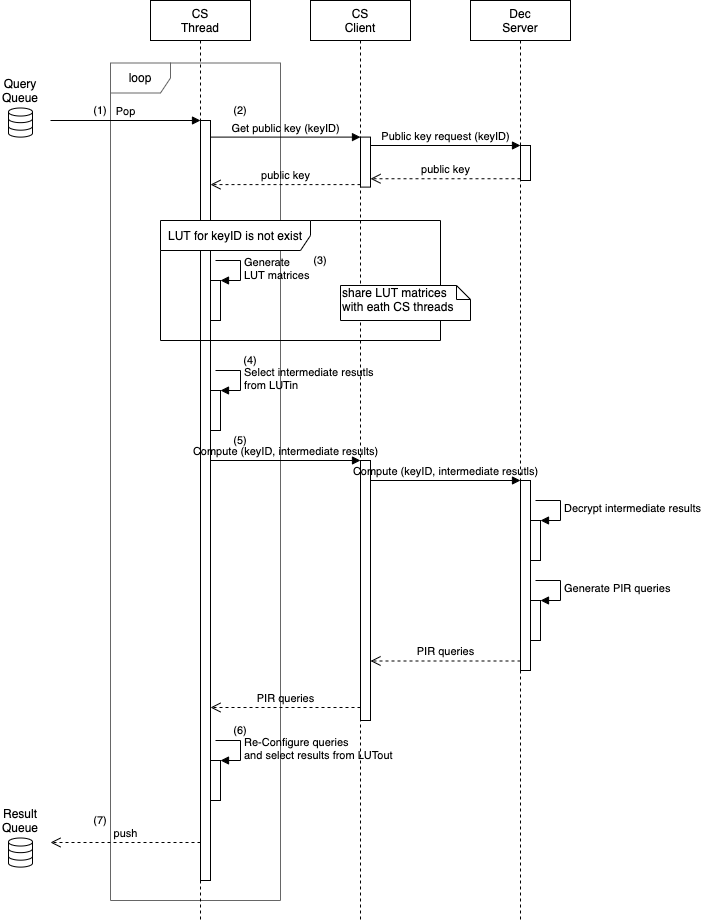

The diagram above was exported from draw.io. Its source (the exported page's mxGraphModel, read from the mxfile embedded in the PNG):
<mxGraphModel dx="1079" dy="671" grid="1" gridSize="10" guides="1" tooltips="1" connect="1" arrows="1" fold="1" page="1" pageScale="1" pageWidth="827" pageHeight="1169" math="0" shadow="0">
  <root>
    <mxCell id="0" />
    <mxCell id="1" parent="0" />
    <mxCell id="2" value="loop" style="shape=umlFrame;whiteSpace=wrap;html=1;strokeColor=#666666;strokeWidth=1;fillColor=none;" vertex="1" parent="1">
      <mxGeometry x="160" y="102.5" width="170" height="837.5" as="geometry" />
    </mxCell>
    <mxCell id="3" value="CS&lt;br&gt;Thread" style="shape=umlLifeline;perimeter=lifelinePerimeter;whiteSpace=wrap;html=1;container=1;collapsible=0;recursiveResize=0;outlineConnect=0;" vertex="1" parent="1">
      <mxGeometry x="200" y="40" width="100" height="920" as="geometry" />
    </mxCell>
    <mxCell id="4" value="CS&lt;br&gt;Client" style="shape=umlLifeline;perimeter=lifelinePerimeter;whiteSpace=wrap;html=1;container=1;collapsible=0;recursiveResize=0;outlineConnect=0;" vertex="1" parent="1">
      <mxGeometry x="360" y="40" width="100" height="920" as="geometry" />
    </mxCell>
    <mxCell id="5" value="" style="html=1;points=[];perimeter=orthogonalPerimeter;strokeColor=#000000;strokeWidth=1;" vertex="1" parent="4">
      <mxGeometry x="50" y="136.6" width="10" height="50" as="geometry" />
    </mxCell>
    <mxCell id="6" value="Dec&lt;br&gt;Server" style="shape=umlLifeline;perimeter=lifelinePerimeter;whiteSpace=wrap;html=1;container=1;collapsible=0;recursiveResize=0;outlineConnect=0;" vertex="1" parent="1">
      <mxGeometry x="520" y="40" width="100" height="920" as="geometry" />
    </mxCell>
    <mxCell id="7" value="" style="html=1;points=[];perimeter=orthogonalPerimeter;" vertex="1" parent="6">
      <mxGeometry x="50" y="480" width="10" height="190" as="geometry" />
    </mxCell>
    <mxCell id="8" value="" style="html=1;points=[];perimeter=orthogonalPerimeter;" vertex="1" parent="1">
      <mxGeometry x="250" y="160" width="10" height="760" as="geometry" />
    </mxCell>
    <mxCell id="9" value="Pop" style="html=1;verticalAlign=bottom;endArrow=block;entryX=0;entryY=0;labelBackgroundColor=none;" edge="1" target="8" parent="1">
      <mxGeometry relative="1" as="geometry">
        <mxPoint x="100" y="160" as="sourcePoint" />
      </mxGeometry>
    </mxCell>
    <mxCell id="10" value="push" style="html=1;verticalAlign=bottom;endArrow=open;dashed=1;endSize=8;exitX=0;exitY=0.95;labelBackgroundColor=none;" edge="1" source="8" parent="1">
      <mxGeometry relative="1" as="geometry">
        <mxPoint x="100" y="882" as="targetPoint" />
      </mxGeometry>
    </mxCell>
    <mxCell id="11" value="" style="html=1;points=[];perimeter=orthogonalPerimeter;" vertex="1" parent="1">
      <mxGeometry x="570" y="185" width="10" height="35" as="geometry" />
    </mxCell>
    <mxCell id="12" value="Public key request (keyID)" style="html=1;verticalAlign=bottom;endArrow=block;entryX=0;entryY=0;labelBackgroundColor=none;" edge="1" source="5" target="11" parent="1">
      <mxGeometry relative="1" as="geometry">
        <mxPoint x="500" y="185" as="sourcePoint" />
      </mxGeometry>
    </mxCell>
    <mxCell id="13" value="public key" style="html=1;verticalAlign=bottom;endArrow=open;dashed=1;endSize=8;exitX=0;exitY=0.95;labelBackgroundColor=none;" edge="1" source="11" target="5" parent="1">
      <mxGeometry relative="1" as="geometry">
        <mxPoint x="510" y="218" as="targetPoint" />
      </mxGeometry>
    </mxCell>
    <mxCell id="14" value="LUT for keyID is not exist" style="shape=umlFrame;whiteSpace=wrap;html=1;width=150;height=30;" vertex="1" parent="1">
      <mxGeometry x="210" y="260" width="280" height="120" as="geometry" />
    </mxCell>
    <mxCell id="15" value="" style="html=1;points=[];perimeter=orthogonalPerimeter;" vertex="1" parent="1">
      <mxGeometry x="260" y="320" width="10" height="40" as="geometry" />
    </mxCell>
    <mxCell id="16" value="Generate&lt;br&gt;LUT matrices" style="edgeStyle=orthogonalEdgeStyle;html=1;align=left;spacingLeft=2;endArrow=block;rounded=0;entryX=1;entryY=0;labelBackgroundColor=none;" edge="1" target="15" parent="1">
      <mxGeometry relative="1" as="geometry">
        <mxPoint x="265" y="300" as="sourcePoint" />
        <Array as="points">
          <mxPoint x="290" y="300" />
        </Array>
      </mxGeometry>
    </mxCell>
    <mxCell id="17" value="" style="html=1;points=[];perimeter=orthogonalPerimeter;" vertex="1" parent="1">
      <mxGeometry x="260" y="430" width="10" height="40" as="geometry" />
    </mxCell>
    <mxCell id="18" value="Select intermediate resutls&lt;br&gt;from LUTin" style="edgeStyle=orthogonalEdgeStyle;html=1;align=left;spacingLeft=2;endArrow=block;rounded=0;entryX=1;entryY=0;labelBackgroundColor=none;" edge="1" target="17" parent="1">
      <mxGeometry relative="1" as="geometry">
        <mxPoint x="265" y="410" as="sourcePoint" />
        <Array as="points">
          <mxPoint x="290" y="410" />
        </Array>
      </mxGeometry>
    </mxCell>
    <mxCell id="19" value="" style="html=1;points=[];perimeter=orthogonalPerimeter;" vertex="1" parent="1">
      <mxGeometry x="410" y="500" width="10" height="260" as="geometry" />
    </mxCell>
    <mxCell id="20" value="Compute (keyID, intermediate results)" style="html=1;verticalAlign=bottom;endArrow=block;entryX=0;entryY=0;labelBackgroundColor=none;" edge="1" source="8" target="19" parent="1">
      <mxGeometry relative="1" as="geometry">
        <mxPoint x="340" y="500" as="sourcePoint" />
      </mxGeometry>
    </mxCell>
    <mxCell id="21" value="PIR queries" style="html=1;verticalAlign=bottom;endArrow=open;dashed=1;endSize=8;exitX=0;exitY=0.95;labelBackgroundColor=none;" edge="1" source="19" target="8" parent="1">
      <mxGeometry relative="1" as="geometry">
        <mxPoint x="290" y="820" as="targetPoint" />
      </mxGeometry>
    </mxCell>
    <mxCell id="22" value="Compute (keyID, intermediate resutls)" style="html=1;verticalAlign=bottom;endArrow=block;entryX=0;entryY=0;labelBackgroundColor=none;" edge="1" source="19" target="7" parent="1">
      <mxGeometry relative="1" as="geometry">
        <mxPoint x="500" y="520" as="sourcePoint" />
      </mxGeometry>
    </mxCell>
    <mxCell id="23" value="" style="html=1;points=[];perimeter=orthogonalPerimeter;" vertex="1" parent="1">
      <mxGeometry x="580" y="560" width="10" height="40" as="geometry" />
    </mxCell>
    <mxCell id="24" value="Decrypt intermediate results" style="edgeStyle=orthogonalEdgeStyle;html=1;align=left;spacingLeft=2;endArrow=block;rounded=0;entryX=1;entryY=0;labelBackgroundColor=none;" edge="1" target="23" parent="1">
      <mxGeometry relative="1" as="geometry">
        <mxPoint x="585" y="540" as="sourcePoint" />
        <Array as="points">
          <mxPoint x="610" y="540" />
        </Array>
      </mxGeometry>
    </mxCell>
    <mxCell id="25" value="" style="html=1;points=[];perimeter=orthogonalPerimeter;" vertex="1" parent="1">
      <mxGeometry x="580" y="640" width="10" height="40" as="geometry" />
    </mxCell>
    <mxCell id="26" value="Generate PIR queries" style="edgeStyle=orthogonalEdgeStyle;html=1;align=left;spacingLeft=2;endArrow=block;rounded=0;entryX=1;entryY=0;labelBackgroundColor=none;" edge="1" target="25" parent="1">
      <mxGeometry relative="1" as="geometry">
        <mxPoint x="585" y="620" as="sourcePoint" />
        <Array as="points">
          <mxPoint x="610" y="620" />
        </Array>
      </mxGeometry>
    </mxCell>
    <mxCell id="27" value="PIR queries" style="html=1;verticalAlign=bottom;endArrow=open;dashed=1;endSize=8;exitX=0;exitY=0.95;labelBackgroundColor=none;" edge="1" source="7" target="19" parent="1">
      <mxGeometry relative="1" as="geometry">
        <mxPoint x="500" y="672" as="targetPoint" />
      </mxGeometry>
    </mxCell>
    <mxCell id="28" value="" style="html=1;points=[];perimeter=orthogonalPerimeter;" vertex="1" parent="1">
      <mxGeometry x="260" y="800" width="10" height="40" as="geometry" />
    </mxCell>
    <mxCell id="29" value="Re-Configure queries&lt;br&gt;and select results from LUTout" style="edgeStyle=orthogonalEdgeStyle;html=1;align=left;spacingLeft=2;endArrow=block;rounded=0;entryX=1;entryY=0;labelBackgroundColor=none;" edge="1" target="28" parent="1">
      <mxGeometry relative="1" as="geometry">
        <mxPoint x="265" y="780" as="sourcePoint" />
        <Array as="points">
          <mxPoint x="290" y="780" />
        </Array>
      </mxGeometry>
    </mxCell>
    <mxCell id="30" value="" style="html=1;verticalLabelPosition=bottom;align=center;labelBackgroundColor=#ffffff;verticalAlign=top;strokeWidth=1;strokeColor=#000000;shadow=0;dashed=0;shape=mxgraph.ios7.icons.data;" vertex="1" parent="1">
      <mxGeometry x="58" y="147.49999999999997" width="24" height="29.099999999999998" as="geometry" />
    </mxCell>
    <mxCell id="31" value="Query Queue" style="text;html=1;strokeColor=none;fillColor=none;align=center;verticalAlign=middle;whiteSpace=wrap;rounded=0;" vertex="1" parent="1">
      <mxGeometry x="50" y="119.99999999999997" width="40" height="20" as="geometry" />
    </mxCell>
    <mxCell id="32" value="public key" style="html=1;verticalAlign=bottom;endArrow=open;dashed=1;endSize=8;exitX=0;exitY=0.95;labelBackgroundColor=none;" edge="1" source="5" target="8" parent="1">
      <mxGeometry relative="1" as="geometry">
        <mxPoint x="340" y="252.6" as="targetPoint" />
      </mxGeometry>
    </mxCell>
    <mxCell id="33" value="Get public key (keyID)" style="html=1;verticalAlign=bottom;endArrow=block;entryX=0;entryY=0;labelBackgroundColor=none;" edge="1" source="8" target="5" parent="1">
      <mxGeometry relative="1" as="geometry">
        <mxPoint x="340" y="176.6" as="sourcePoint" />
      </mxGeometry>
    </mxCell>
    <mxCell id="34" value="share LUT matrices with eath CS threads" style="shape=note;whiteSpace=wrap;html=1;size=14;verticalAlign=top;align=left;spacingTop=-6;strokeColor=#000000;strokeWidth=1;" vertex="1" parent="1">
      <mxGeometry x="390" y="325" width="130" height="35" as="geometry" />
    </mxCell>
    <mxCell id="35" value="" style="html=1;verticalLabelPosition=bottom;align=center;labelBackgroundColor=#ffffff;verticalAlign=top;strokeWidth=1;strokeColor=#000000;shadow=0;dashed=0;shape=mxgraph.ios7.icons.data;" vertex="1" parent="1">
      <mxGeometry x="58" y="877.5" width="24" height="29.099999999999998" as="geometry" />
    </mxCell>
    <mxCell id="36" value="Result Queue" style="text;html=1;strokeColor=none;fillColor=none;align=center;verticalAlign=middle;whiteSpace=wrap;rounded=0;" vertex="1" parent="1">
      <mxGeometry x="50" y="850" width="40" height="20" as="geometry" />
    </mxCell>
    <mxCell id="37" value="(1)" style="text;html=1;strokeColor=none;fillColor=none;align=center;verticalAlign=middle;whiteSpace=wrap;rounded=0;fontSize=11;" vertex="1" parent="1">
      <mxGeometry x="130" y="140" width="40" height="20" as="geometry" />
    </mxCell>
    <mxCell id="38" value="(2)" style="text;html=1;strokeColor=none;fillColor=none;align=center;verticalAlign=middle;whiteSpace=wrap;rounded=0;fontSize=11;" vertex="1" parent="1">
      <mxGeometry x="270" y="140" width="40" height="20" as="geometry" />
    </mxCell>
    <mxCell id="39" value="(3)" style="text;html=1;strokeColor=none;fillColor=none;align=center;verticalAlign=middle;whiteSpace=wrap;rounded=0;fontSize=11;" vertex="1" parent="1">
      <mxGeometry x="350" y="290" width="40" height="20" as="geometry" />
    </mxCell>
    <mxCell id="40" value="(4)" style="text;html=1;strokeColor=none;fillColor=none;align=center;verticalAlign=middle;whiteSpace=wrap;rounded=0;fontSize=11;" vertex="1" parent="1">
      <mxGeometry x="280" y="390" width="40" height="20" as="geometry" />
    </mxCell>
    <mxCell id="41" value="(5)" style="text;html=1;strokeColor=none;fillColor=none;align=center;verticalAlign=middle;whiteSpace=wrap;rounded=0;fontSize=11;" vertex="1" parent="1">
      <mxGeometry x="270" y="470" width="40" height="20" as="geometry" />
    </mxCell>
    <mxCell id="42" value="(6)" style="text;html=1;strokeColor=none;fillColor=none;align=center;verticalAlign=middle;whiteSpace=wrap;rounded=0;fontSize=11;" vertex="1" parent="1">
      <mxGeometry x="270" y="760" width="40" height="20" as="geometry" />
    </mxCell>
    <mxCell id="43" value="(7)" style="text;html=1;strokeColor=none;fillColor=none;align=center;verticalAlign=middle;whiteSpace=wrap;rounded=0;fontSize=11;" vertex="1" parent="1">
      <mxGeometry x="130" y="850" width="40" height="20" as="geometry" />
    </mxCell>
  </root>
</mxGraphModel>